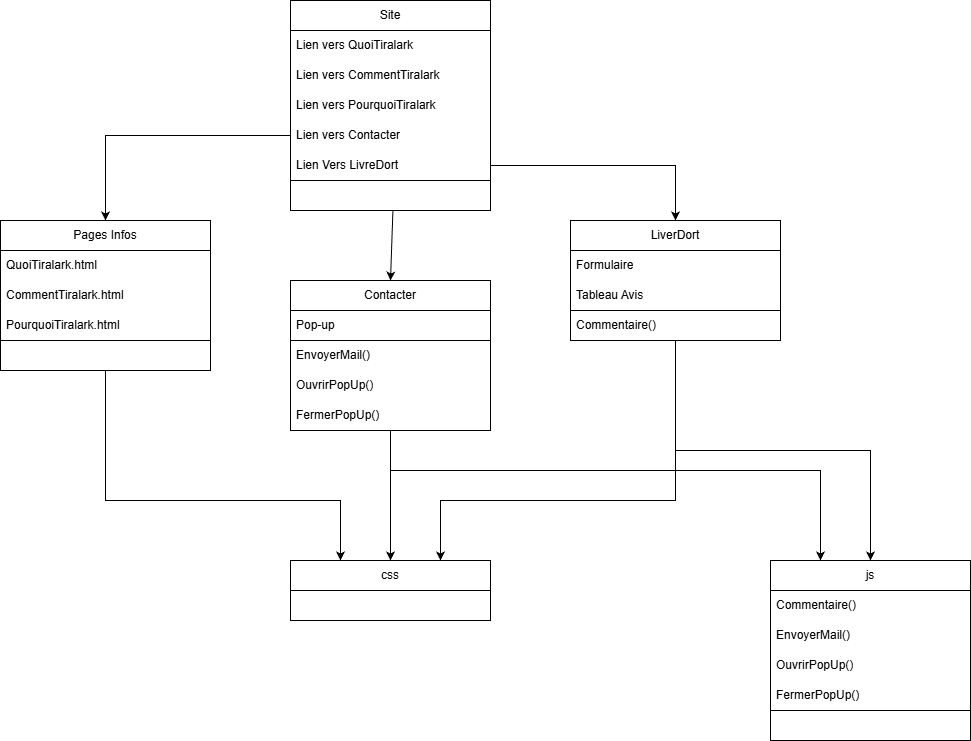

The diagram above was exported from draw.io. Its source (the exported page's mxGraphModel, read from the mxfile embedded in the PNG):
<mxGraphModel dx="1828" dy="1021" grid="1" gridSize="10" guides="1" tooltips="1" connect="1" arrows="1" fold="1" page="1" pageScale="1" pageWidth="827" pageHeight="1169" math="0" shadow="0">
  <root>
    <mxCell id="WIyWlLk6GJQsqaUBKTNV-0" />
    <mxCell id="WIyWlLk6GJQsqaUBKTNV-1" parent="WIyWlLk6GJQsqaUBKTNV-0" />
    <mxCell id="ol3r9Lk8ZoKQJ1JnepSK-4" parent="WIyWlLk6GJQsqaUBKTNV-1" style="swimlane;fontStyle=0;childLayout=stackLayout;horizontal=1;startSize=30;horizontalStack=0;resizeParent=1;resizeParentMax=0;resizeLast=0;collapsible=1;marginBottom=0;whiteSpace=wrap;html=1;fillColor=default;swimlaneFillColor=none;gradientColor=none;" value="Site" vertex="1">
      <mxGeometry height="210" width="200" x="680" y="270" as="geometry">
        <mxRectangle height="30" width="60" x="430" y="300" as="alternateBounds" />
      </mxGeometry>
    </mxCell>
    <mxCell id="ol3r9Lk8ZoKQJ1JnepSK-5" parent="ol3r9Lk8ZoKQJ1JnepSK-4" style="text;strokeColor=none;fillColor=none;align=left;verticalAlign=middle;spacingLeft=4;spacingRight=4;overflow=hidden;points=[[0,0.5],[1,0.5]];portConstraint=eastwest;rotatable=0;whiteSpace=wrap;html=1;" value="Lien vers QuoiTiralark" vertex="1">
      <mxGeometry height="30" width="200" y="30" as="geometry" />
    </mxCell>
    <mxCell id="ol3r9Lk8ZoKQJ1JnepSK-6" parent="ol3r9Lk8ZoKQJ1JnepSK-4" style="text;strokeColor=none;fillColor=none;align=left;verticalAlign=middle;spacingLeft=4;spacingRight=4;overflow=hidden;points=[[0,0.5],[1,0.5]];portConstraint=eastwest;rotatable=0;whiteSpace=wrap;html=1;" value="Lien vers CommentTiralark" vertex="1">
      <mxGeometry height="30" width="200" y="60" as="geometry" />
    </mxCell>
    <mxCell id="ol3r9Lk8ZoKQJ1JnepSK-7" parent="ol3r9Lk8ZoKQJ1JnepSK-4" style="text;strokeColor=none;fillColor=none;align=left;verticalAlign=middle;spacingLeft=4;spacingRight=4;overflow=hidden;points=[[0,0.5],[1,0.5]];portConstraint=eastwest;rotatable=0;whiteSpace=wrap;html=1;" value="Lien vers PourquoiTiralark" vertex="1">
      <mxGeometry height="30" width="200" y="90" as="geometry" />
    </mxCell>
    <mxCell id="ol3r9Lk8ZoKQJ1JnepSK-13" parent="ol3r9Lk8ZoKQJ1JnepSK-4" style="text;strokeColor=none;fillColor=none;align=left;verticalAlign=middle;spacingLeft=4;spacingRight=4;overflow=hidden;points=[[0,0.5],[1,0.5]];portConstraint=eastwest;rotatable=0;whiteSpace=wrap;html=1;" value="Lien vers Contacter" vertex="1">
      <mxGeometry height="30" width="200" y="120" as="geometry" />
    </mxCell>
    <mxCell id="ol3r9Lk8ZoKQJ1JnepSK-14" parent="ol3r9Lk8ZoKQJ1JnepSK-4" style="text;strokeColor=none;fillColor=none;align=left;verticalAlign=middle;spacingLeft=4;spacingRight=4;overflow=hidden;points=[[0,0.5],[1,0.5]];portConstraint=eastwest;rotatable=0;whiteSpace=wrap;html=1;" value="Lien Vers LivreDort" vertex="1">
      <mxGeometry height="30" width="200" y="150" as="geometry" />
    </mxCell>
    <mxCell id="ol3r9Lk8ZoKQJ1JnepSK-49" parent="ol3r9Lk8ZoKQJ1JnepSK-4" style="text;strokeColor=default;fillColor=none;align=left;verticalAlign=middle;spacingLeft=4;spacingRight=4;overflow=hidden;points=[[0,0.5],[1,0.5]];portConstraint=eastwest;rotatable=0;whiteSpace=wrap;html=1;" vertex="1">
      <mxGeometry height="30" width="200" y="180" as="geometry" />
    </mxCell>
    <mxCell id="ol3r9Lk8ZoKQJ1JnepSK-75" edge="1" parent="WIyWlLk6GJQsqaUBKTNV-1" source="ol3r9Lk8ZoKQJ1JnepSK-18" style="edgeStyle=orthogonalEdgeStyle;rounded=0;orthogonalLoop=1;jettySize=auto;html=1;entryX=0.25;entryY=0;entryDx=0;entryDy=0;" target="ol3r9Lk8ZoKQJ1JnepSK-60">
      <mxGeometry relative="1" as="geometry">
        <Array as="points">
          <mxPoint x="495" y="770" />
          <mxPoint x="730" y="770" />
        </Array>
      </mxGeometry>
    </mxCell>
    <mxCell id="ol3r9Lk8ZoKQJ1JnepSK-18" parent="WIyWlLk6GJQsqaUBKTNV-1" style="swimlane;fontStyle=0;childLayout=stackLayout;horizontal=1;startSize=30;horizontalStack=0;resizeParent=1;resizeParentMax=0;resizeLast=0;collapsible=1;marginBottom=0;whiteSpace=wrap;html=1;" value="Pages Infos" vertex="1">
      <mxGeometry height="150" width="210" x="390" y="490" as="geometry" />
    </mxCell>
    <mxCell id="ol3r9Lk8ZoKQJ1JnepSK-19" parent="ol3r9Lk8ZoKQJ1JnepSK-18" style="text;strokeColor=none;fillColor=none;align=left;verticalAlign=middle;spacingLeft=4;spacingRight=4;overflow=hidden;points=[[0,0.5],[1,0.5]];portConstraint=eastwest;rotatable=0;whiteSpace=wrap;html=1;" value="QuoiTiralark.html" vertex="1">
      <mxGeometry height="30" width="210" y="30" as="geometry" />
    </mxCell>
    <mxCell id="ol3r9Lk8ZoKQJ1JnepSK-20" parent="ol3r9Lk8ZoKQJ1JnepSK-18" style="text;strokeColor=none;fillColor=none;align=left;verticalAlign=middle;spacingLeft=4;spacingRight=4;overflow=hidden;points=[[0,0.5],[1,0.5]];portConstraint=eastwest;rotatable=0;whiteSpace=wrap;html=1;" value="CommentTiralark.html" vertex="1">
      <mxGeometry height="30" width="210" y="60" as="geometry" />
    </mxCell>
    <mxCell id="ol3r9Lk8ZoKQJ1JnepSK-21" parent="ol3r9Lk8ZoKQJ1JnepSK-18" style="text;strokeColor=none;fillColor=none;align=left;verticalAlign=middle;spacingLeft=4;spacingRight=4;overflow=hidden;points=[[0,0.5],[1,0.5]];portConstraint=eastwest;rotatable=0;whiteSpace=wrap;html=1;" value="PourquoiTiralark.html" vertex="1">
      <mxGeometry height="30" width="210" y="90" as="geometry" />
    </mxCell>
    <mxCell id="ol3r9Lk8ZoKQJ1JnepSK-48" parent="ol3r9Lk8ZoKQJ1JnepSK-18" style="text;strokeColor=default;fillColor=none;align=left;verticalAlign=middle;spacingLeft=4;spacingRight=4;overflow=hidden;points=[[0,0.5],[1,0.5]];portConstraint=eastwest;rotatable=0;whiteSpace=wrap;html=1;" vertex="1">
      <mxGeometry height="30" width="210" y="120" as="geometry" />
    </mxCell>
    <mxCell id="ol3r9Lk8ZoKQJ1JnepSK-74" edge="1" parent="WIyWlLk6GJQsqaUBKTNV-1" source="ol3r9Lk8ZoKQJ1JnepSK-38" style="edgeStyle=orthogonalEdgeStyle;rounded=0;orthogonalLoop=1;jettySize=auto;html=1;entryX=0.5;entryY=0;entryDx=0;entryDy=0;" target="ol3r9Lk8ZoKQJ1JnepSK-60">
      <mxGeometry relative="1" as="geometry" />
    </mxCell>
    <mxCell id="ol3r9Lk8ZoKQJ1JnepSK-77" edge="1" parent="WIyWlLk6GJQsqaUBKTNV-1" source="ol3r9Lk8ZoKQJ1JnepSK-38" style="edgeStyle=orthogonalEdgeStyle;rounded=0;orthogonalLoop=1;jettySize=auto;html=1;entryX=0.25;entryY=0;entryDx=0;entryDy=0;" target="ol3r9Lk8ZoKQJ1JnepSK-51">
      <mxGeometry relative="1" as="geometry">
        <Array as="points">
          <mxPoint x="780" y="740" />
          <mxPoint x="1210" y="740" />
        </Array>
      </mxGeometry>
    </mxCell>
    <mxCell id="ol3r9Lk8ZoKQJ1JnepSK-38" parent="WIyWlLk6GJQsqaUBKTNV-1" style="swimlane;fontStyle=0;childLayout=stackLayout;horizontal=1;startSize=30;horizontalStack=0;resizeParent=1;resizeParentMax=0;resizeLast=0;collapsible=1;marginBottom=0;whiteSpace=wrap;html=1;" value="Contacter" vertex="1">
      <mxGeometry height="150" width="200" x="680" y="550" as="geometry" />
    </mxCell>
    <mxCell id="ol3r9Lk8ZoKQJ1JnepSK-39" parent="ol3r9Lk8ZoKQJ1JnepSK-38" style="text;strokeColor=default;fillColor=none;align=left;verticalAlign=middle;spacingLeft=4;spacingRight=4;overflow=hidden;points=[[0,0.5],[1,0.5]];portConstraint=eastwest;rotatable=0;whiteSpace=wrap;html=1;" value="Pop-up" vertex="1">
      <mxGeometry height="30" width="200" y="30" as="geometry" />
    </mxCell>
    <mxCell id="ol3r9Lk8ZoKQJ1JnepSK-40" parent="ol3r9Lk8ZoKQJ1JnepSK-38" style="text;strokeColor=none;fillColor=none;align=left;verticalAlign=middle;spacingLeft=4;spacingRight=4;overflow=hidden;points=[[0,0.5],[1,0.5]];portConstraint=eastwest;rotatable=0;whiteSpace=wrap;html=1;" value="EnvoyerMail()" vertex="1">
      <mxGeometry height="30" width="200" y="60" as="geometry" />
    </mxCell>
    <mxCell id="ol3r9Lk8ZoKQJ1JnepSK-41" parent="ol3r9Lk8ZoKQJ1JnepSK-38" style="text;strokeColor=none;fillColor=none;align=left;verticalAlign=middle;spacingLeft=4;spacingRight=4;overflow=hidden;points=[[0,0.5],[1,0.5]];portConstraint=eastwest;rotatable=0;whiteSpace=wrap;html=1;" value="OuvrirPopUp()" vertex="1">
      <mxGeometry height="30" width="200" y="90" as="geometry" />
    </mxCell>
    <mxCell id="ol3r9Lk8ZoKQJ1JnepSK-42" parent="ol3r9Lk8ZoKQJ1JnepSK-38" style="text;strokeColor=none;fillColor=none;align=left;verticalAlign=middle;spacingLeft=4;spacingRight=4;overflow=hidden;points=[[0,0.5],[1,0.5]];portConstraint=eastwest;rotatable=0;whiteSpace=wrap;html=1;" value="FermerPopUp()" vertex="1">
      <mxGeometry height="30" width="200" y="120" as="geometry" />
    </mxCell>
    <mxCell id="ol3r9Lk8ZoKQJ1JnepSK-71" edge="1" parent="WIyWlLk6GJQsqaUBKTNV-1" source="ol3r9Lk8ZoKQJ1JnepSK-43" style="edgeStyle=orthogonalEdgeStyle;rounded=0;orthogonalLoop=1;jettySize=auto;html=1;entryX=0.5;entryY=0;entryDx=0;entryDy=0;" target="ol3r9Lk8ZoKQJ1JnepSK-51">
      <mxGeometry relative="1" as="geometry" />
    </mxCell>
    <mxCell id="ol3r9Lk8ZoKQJ1JnepSK-73" edge="1" parent="WIyWlLk6GJQsqaUBKTNV-1" source="ol3r9Lk8ZoKQJ1JnepSK-43" style="edgeStyle=orthogonalEdgeStyle;rounded=0;orthogonalLoop=1;jettySize=auto;html=1;entryX=0.75;entryY=0;entryDx=0;entryDy=0;" target="ol3r9Lk8ZoKQJ1JnepSK-60">
      <mxGeometry relative="1" as="geometry">
        <Array as="points">
          <mxPoint x="1065" y="770" />
          <mxPoint x="830" y="770" />
        </Array>
      </mxGeometry>
    </mxCell>
    <mxCell id="ol3r9Lk8ZoKQJ1JnepSK-43" parent="WIyWlLk6GJQsqaUBKTNV-1" style="swimlane;fontStyle=0;childLayout=stackLayout;horizontal=1;startSize=30;horizontalStack=0;resizeParent=1;resizeParentMax=0;resizeLast=0;collapsible=1;marginBottom=0;whiteSpace=wrap;html=1;" value="LiverDort" vertex="1">
      <mxGeometry height="120" width="210" x="960" y="490" as="geometry" />
    </mxCell>
    <mxCell id="ol3r9Lk8ZoKQJ1JnepSK-44" parent="ol3r9Lk8ZoKQJ1JnepSK-43" style="text;strokeColor=none;fillColor=none;align=left;verticalAlign=middle;spacingLeft=4;spacingRight=4;overflow=hidden;points=[[0,0.5],[1,0.5]];portConstraint=eastwest;rotatable=0;whiteSpace=wrap;html=1;" value="Formulaire" vertex="1">
      <mxGeometry height="30" width="210" y="30" as="geometry" />
    </mxCell>
    <mxCell id="ol3r9Lk8ZoKQJ1JnepSK-50" parent="ol3r9Lk8ZoKQJ1JnepSK-43" style="text;strokeColor=none;fillColor=none;align=left;verticalAlign=middle;spacingLeft=4;spacingRight=4;overflow=hidden;points=[[0,0.5],[1,0.5]];portConstraint=eastwest;rotatable=0;whiteSpace=wrap;html=1;" value="Tableau Avis" vertex="1">
      <mxGeometry height="30" width="210" y="60" as="geometry" />
    </mxCell>
    <mxCell id="ol3r9Lk8ZoKQJ1JnepSK-47" parent="ol3r9Lk8ZoKQJ1JnepSK-43" style="text;strokeColor=default;fillColor=none;align=left;verticalAlign=middle;spacingLeft=4;spacingRight=4;overflow=hidden;points=[[0,0.5],[1,0.5]];portConstraint=eastwest;rotatable=0;whiteSpace=wrap;html=1;" value="Commentaire()" vertex="1">
      <mxGeometry height="30" width="210" y="90" as="geometry" />
    </mxCell>
    <mxCell id="ol3r9Lk8ZoKQJ1JnepSK-51" parent="WIyWlLk6GJQsqaUBKTNV-1" style="swimlane;fontStyle=0;childLayout=stackLayout;horizontal=1;startSize=30;horizontalStack=0;resizeParent=1;resizeParentMax=0;resizeLast=0;collapsible=1;marginBottom=0;whiteSpace=wrap;html=1;" value="js" vertex="1">
      <mxGeometry height="180" width="200" x="1160" y="830" as="geometry" />
    </mxCell>
    <mxCell id="ol3r9Lk8ZoKQJ1JnepSK-52" parent="ol3r9Lk8ZoKQJ1JnepSK-51" style="text;strokeColor=none;fillColor=none;align=left;verticalAlign=middle;spacingLeft=4;spacingRight=4;overflow=hidden;points=[[0,0.5],[1,0.5]];portConstraint=eastwest;rotatable=0;whiteSpace=wrap;html=1;" value="Commentaire()" vertex="1">
      <mxGeometry height="30" width="200" y="30" as="geometry" />
    </mxCell>
    <mxCell id="ol3r9Lk8ZoKQJ1JnepSK-59" parent="ol3r9Lk8ZoKQJ1JnepSK-51" style="text;strokeColor=none;fillColor=none;align=left;verticalAlign=middle;spacingLeft=4;spacingRight=4;overflow=hidden;points=[[0,0.5],[1,0.5]];portConstraint=eastwest;rotatable=0;whiteSpace=wrap;html=1;" value="EnvoyerMail()" vertex="1">
      <mxGeometry height="30" width="200" y="60" as="geometry" />
    </mxCell>
    <mxCell id="ol3r9Lk8ZoKQJ1JnepSK-58" parent="ol3r9Lk8ZoKQJ1JnepSK-51" style="text;strokeColor=none;fillColor=none;align=left;verticalAlign=middle;spacingLeft=4;spacingRight=4;overflow=hidden;points=[[0,0.5],[1,0.5]];portConstraint=eastwest;rotatable=0;whiteSpace=wrap;html=1;" value="OuvrirPopUp()" vertex="1">
      <mxGeometry height="30" width="200" y="90" as="geometry" />
    </mxCell>
    <mxCell id="ol3r9Lk8ZoKQJ1JnepSK-57" parent="ol3r9Lk8ZoKQJ1JnepSK-51" style="text;strokeColor=none;fillColor=none;align=left;verticalAlign=middle;spacingLeft=4;spacingRight=4;overflow=hidden;points=[[0,0.5],[1,0.5]];portConstraint=eastwest;rotatable=0;whiteSpace=wrap;html=1;" value="FermerPopUp()" vertex="1">
      <mxGeometry height="30" width="200" y="120" as="geometry" />
    </mxCell>
    <mxCell id="ol3r9Lk8ZoKQJ1JnepSK-56" parent="ol3r9Lk8ZoKQJ1JnepSK-51" style="text;strokeColor=default;fillColor=none;align=left;verticalAlign=middle;spacingLeft=4;spacingRight=4;overflow=hidden;points=[[0,0.5],[1,0.5]];portConstraint=eastwest;rotatable=0;whiteSpace=wrap;html=1;" vertex="1">
      <mxGeometry height="30" width="200" y="150" as="geometry" />
    </mxCell>
    <mxCell id="ol3r9Lk8ZoKQJ1JnepSK-60" parent="WIyWlLk6GJQsqaUBKTNV-1" style="swimlane;fontStyle=0;childLayout=stackLayout;horizontal=1;startSize=30;horizontalStack=0;resizeParent=1;resizeParentMax=0;resizeLast=0;collapsible=1;marginBottom=0;whiteSpace=wrap;html=1;" value="css" vertex="1">
      <mxGeometry height="60" width="200" x="680" y="830" as="geometry" />
    </mxCell>
    <mxCell id="ol3r9Lk8ZoKQJ1JnepSK-65" parent="ol3r9Lk8ZoKQJ1JnepSK-60" style="text;strokeColor=default;fillColor=none;align=left;verticalAlign=middle;spacingLeft=4;spacingRight=4;overflow=hidden;points=[[0,0.5],[1,0.5]];portConstraint=eastwest;rotatable=0;whiteSpace=wrap;html=1;" vertex="1">
      <mxGeometry height="30" width="200" y="30" as="geometry" />
    </mxCell>
    <mxCell id="ol3r9Lk8ZoKQJ1JnepSK-67" edge="1" parent="WIyWlLk6GJQsqaUBKTNV-1" source="ol3r9Lk8ZoKQJ1JnepSK-49" style="endArrow=classic;html=1;rounded=0;entryX=0.5;entryY=0;entryDx=0;entryDy=0;exitX=0.512;exitY=1.02;exitDx=0;exitDy=0;exitPerimeter=0;" target="ol3r9Lk8ZoKQJ1JnepSK-38" value="">
      <mxGeometry height="50" relative="1" width="50" as="geometry">
        <mxPoint x="790" y="482" as="sourcePoint" />
        <mxPoint x="980" y="430" as="targetPoint" />
      </mxGeometry>
    </mxCell>
    <mxCell id="ol3r9Lk8ZoKQJ1JnepSK-69" edge="1" parent="WIyWlLk6GJQsqaUBKTNV-1" source="ol3r9Lk8ZoKQJ1JnepSK-14" style="edgeStyle=orthogonalEdgeStyle;rounded=0;orthogonalLoop=1;jettySize=auto;html=1;entryX=0.5;entryY=0;entryDx=0;entryDy=0;" target="ol3r9Lk8ZoKQJ1JnepSK-43">
      <mxGeometry relative="1" as="geometry" />
    </mxCell>
    <mxCell id="ol3r9Lk8ZoKQJ1JnepSK-70" edge="1" parent="WIyWlLk6GJQsqaUBKTNV-1" source="ol3r9Lk8ZoKQJ1JnepSK-13" style="edgeStyle=orthogonalEdgeStyle;rounded=0;orthogonalLoop=1;jettySize=auto;html=1;entryX=0.5;entryY=0;entryDx=0;entryDy=0;" target="ol3r9Lk8ZoKQJ1JnepSK-18">
      <mxGeometry relative="1" as="geometry" />
    </mxCell>
  </root>
</mxGraphModel>